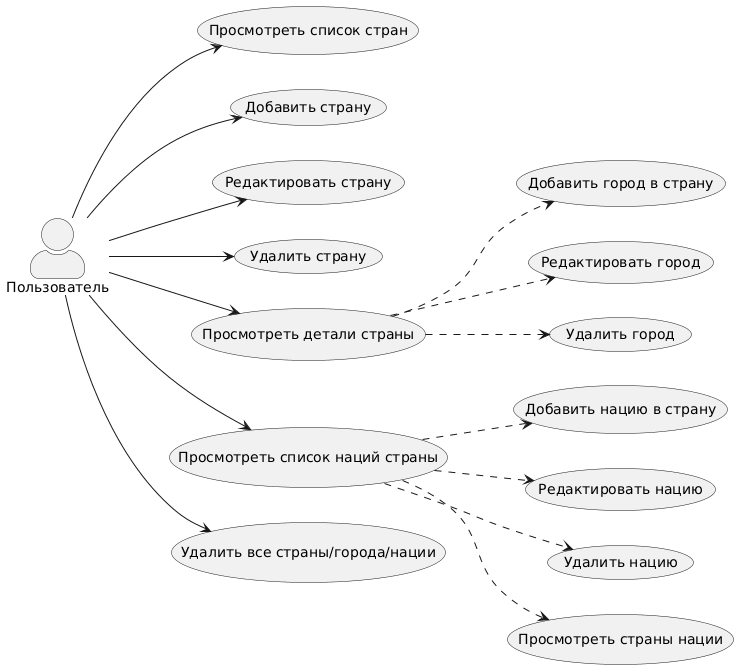

The diagram above was rendered by PlantUML. Its source (embedded in the PNG):
@startuml
skinparam actorStyle awesome
left to right direction
actor "Пользователь" as User

usecase "Просмотреть список стран" as UC1
usecase "Добавить страну" as UC2
usecase "Редактировать страну" as UC3
usecase "Удалить страну" as UC4
usecase "Просмотреть детали страны" as UC5
usecase "Добавить город в страну" as UC6
usecase "Редактировать город" as UC7
usecase "Удалить город" as UC8
usecase "Просмотреть список наций страны" as UC9
usecase "Добавить нацию в страну" as UC10
usecase "Редактировать нацию" as UC11
usecase "Удалить нацию" as UC12
usecase "Просмотреть страны нации" as UC13
usecase "Удалить все страны/города/нации" as UC14

User --> UC1
User --> UC2
User --> UC3
User --> UC4
User --> UC5
User --> UC9
User --> UC14

UC5 ..> UC6 
UC5 ..> UC7 
UC5 ..> UC8 
UC9 ..> UC10 
UC9 ..> UC11 
UC9 ..> UC12 
UC9 ..> UC13
@enduml